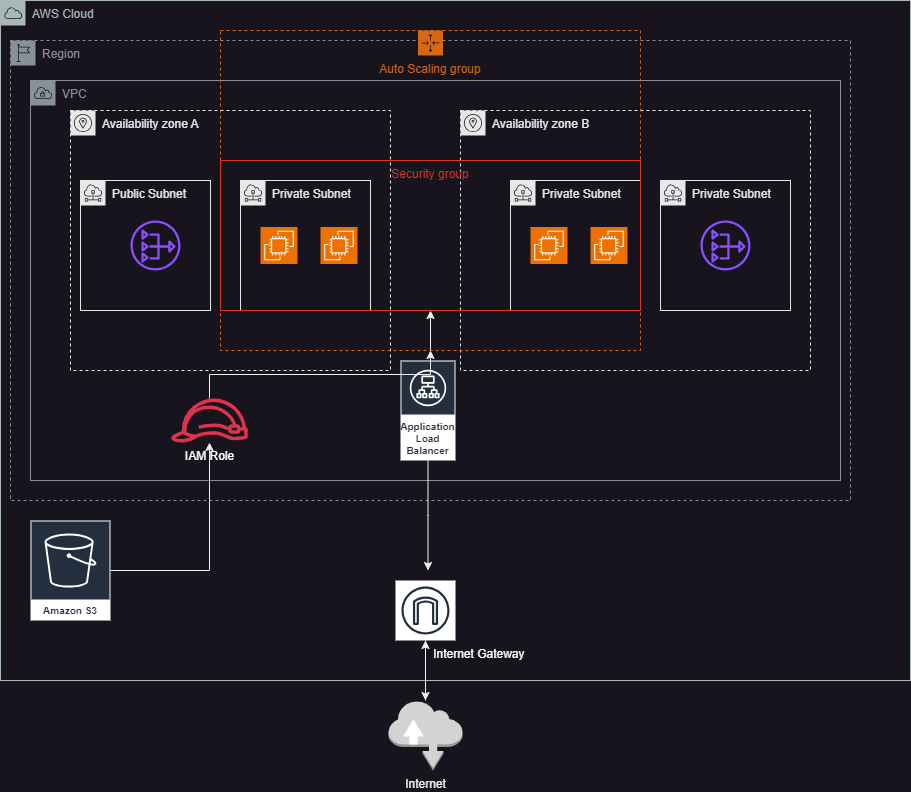

The diagram above was exported from draw.io. Its source (the exported page's mxGraphModel, read from the mxfile embedded in the PNG):
<mxGraphModel dx="1050" dy="621" grid="1" gridSize="10" guides="1" tooltips="1" connect="1" arrows="1" fold="1" page="1" pageScale="1" pageWidth="1169" pageHeight="827" math="0" shadow="0">
  <root>
    <mxCell id="0" />
    <mxCell id="1" parent="0" />
    <mxCell id="6VWFWxZ6qhD08dUT7WRE-20" value="AWS Cloud" style="sketch=0;outlineConnect=0;gradientColor=none;html=1;whiteSpace=wrap;fontSize=12;fontStyle=0;shape=mxgraph.aws4.group;grIcon=mxgraph.aws4.group_aws_cloud;strokeColor=#AAB7B8;fillColor=none;verticalAlign=top;align=left;spacingLeft=30;fontColor=#AAB7B8;dashed=0;" parent="1" vertex="1">
      <mxGeometry x="10" y="30" width="910" height="680" as="geometry" />
    </mxCell>
    <mxCell id="6VWFWxZ6qhD08dUT7WRE-23" value="Availability zone A" style="sketch=0;outlineConnect=0;gradientColor=none;html=1;whiteSpace=wrap;fontSize=12;fontStyle=0;shape=mxgraph.aws4.group;grIcon=mxgraph.aws4.group_availability_zone;strokeColor=#E8E8E8;fillColor=none;verticalAlign=top;align=left;spacingLeft=30;fontColor=#E8E8E8;dashed=1;" parent="1" vertex="1">
      <mxGeometry x="80" y="140" width="320" height="260" as="geometry" />
    </mxCell>
    <mxCell id="6VWFWxZ6qhD08dUT7WRE-24" value="Availability zone B" style="sketch=0;outlineConnect=0;gradientColor=none;html=1;whiteSpace=wrap;fontSize=12;fontStyle=0;shape=mxgraph.aws4.group;grIcon=mxgraph.aws4.group_availability_zone;strokeColor=#E8E8E8;fillColor=none;verticalAlign=top;align=left;spacingLeft=30;fontColor=#E8E8E8;dashed=1;" parent="1" vertex="1">
      <mxGeometry x="470" y="140" width="350" height="260" as="geometry" />
    </mxCell>
    <mxCell id="6VWFWxZ6qhD08dUT7WRE-25" value="Public Subnet" style="sketch=0;outlineConnect=0;gradientColor=none;html=1;whiteSpace=wrap;fontSize=12;fontStyle=0;shape=mxgraph.aws4.group;grIcon=mxgraph.aws4.group_subnet;strokeColor=#E8E8E8;fillColor=none;verticalAlign=top;align=left;spacingLeft=30;fontColor=#E8E8E8;dashed=0;" parent="1" vertex="1">
      <mxGeometry x="90" y="210" width="130" height="130" as="geometry" />
    </mxCell>
    <mxCell id="6VWFWxZ6qhD08dUT7WRE-27" value="Private Subnet" style="sketch=0;outlineConnect=0;gradientColor=none;html=1;whiteSpace=wrap;fontSize=12;fontStyle=0;shape=mxgraph.aws4.group;grIcon=mxgraph.aws4.group_subnet;strokeColor=#E8E8E8;fillColor=none;verticalAlign=top;align=left;spacingLeft=30;fontColor=#E8E8E8;dashed=0;" parent="1" vertex="1">
      <mxGeometry x="250" y="210" width="130" height="130" as="geometry" />
    </mxCell>
    <mxCell id="6VWFWxZ6qhD08dUT7WRE-28" value="Private Subnet" style="sketch=0;outlineConnect=0;gradientColor=none;html=1;whiteSpace=wrap;fontSize=12;fontStyle=0;shape=mxgraph.aws4.group;grIcon=mxgraph.aws4.group_subnet;strokeColor=#E8E8E8;fillColor=none;verticalAlign=top;align=left;spacingLeft=30;fontColor=#E8E8E8;dashed=0;" parent="1" vertex="1">
      <mxGeometry x="670" y="210" width="130" height="130" as="geometry" />
    </mxCell>
    <mxCell id="6VWFWxZ6qhD08dUT7WRE-29" value="" style="sketch=0;outlineConnect=0;fontColor=#232F3E;gradientColor=none;fillColor=#8C4FFF;strokeColor=none;dashed=0;verticalLabelPosition=bottom;verticalAlign=top;align=center;html=1;fontSize=12;fontStyle=0;aspect=fixed;pointerEvents=1;shape=mxgraph.aws4.nat_gateway;" parent="1" vertex="1">
      <mxGeometry x="140" y="250" width="50" height="50" as="geometry" />
    </mxCell>
    <mxCell id="6VWFWxZ6qhD08dUT7WRE-30" value="" style="sketch=0;outlineConnect=0;fontColor=#232F3E;gradientColor=none;fillColor=#8C4FFF;strokeColor=none;dashed=0;verticalLabelPosition=bottom;verticalAlign=top;align=center;html=1;fontSize=12;fontStyle=0;aspect=fixed;pointerEvents=1;shape=mxgraph.aws4.nat_gateway;" parent="1" vertex="1">
      <mxGeometry x="710" y="250" width="50" height="50" as="geometry" />
    </mxCell>
    <mxCell id="6VWFWxZ6qhD08dUT7WRE-31" value="Private Subnet" style="sketch=0;outlineConnect=0;gradientColor=none;html=1;whiteSpace=wrap;fontSize=12;fontStyle=0;shape=mxgraph.aws4.group;grIcon=mxgraph.aws4.group_subnet;strokeColor=#E8E8E8;fillColor=none;verticalAlign=top;align=left;spacingLeft=30;fontColor=#E8E8E8;dashed=0;" parent="1" vertex="1">
      <mxGeometry x="520" y="210" width="130" height="130" as="geometry" />
    </mxCell>
    <mxCell id="6VWFWxZ6qhD08dUT7WRE-37" value="" style="sketch=0;points=[[0,0,0],[0.25,0,0],[0.5,0,0],[0.75,0,0],[1,0,0],[0,1,0],[0.25,1,0],[0.5,1,0],[0.75,1,0],[1,1,0],[0,0.25,0],[0,0.5,0],[0,0.75,0],[1,0.25,0],[1,0.5,0],[1,0.75,0]];outlineConnect=0;fontColor=#232F3E;fillColor=#ED7100;strokeColor=#ffffff;dashed=0;verticalLabelPosition=bottom;verticalAlign=top;align=center;html=1;fontSize=12;fontStyle=0;aspect=fixed;shape=mxgraph.aws4.resourceIcon;resIcon=mxgraph.aws4.ec2;" parent="1" vertex="1">
      <mxGeometry x="600" y="256.5" width="37" height="37" as="geometry" />
    </mxCell>
    <mxCell id="6VWFWxZ6qhD08dUT7WRE-42" value="" style="sketch=0;points=[[0,0,0],[0.25,0,0],[0.5,0,0],[0.75,0,0],[1,0,0],[0,1,0],[0.25,1,0],[0.5,1,0],[0.75,1,0],[1,1,0],[0,0.25,0],[0,0.5,0],[0,0.75,0],[1,0.25,0],[1,0.5,0],[1,0.75,0]];outlineConnect=0;fontColor=#232F3E;fillColor=#ED7100;strokeColor=#ffffff;dashed=0;verticalLabelPosition=bottom;verticalAlign=top;align=center;html=1;fontSize=12;fontStyle=0;aspect=fixed;shape=mxgraph.aws4.resourceIcon;resIcon=mxgraph.aws4.ec2;" parent="1" vertex="1">
      <mxGeometry x="540" y="256.5" width="37" height="37" as="geometry" />
    </mxCell>
    <mxCell id="6VWFWxZ6qhD08dUT7WRE-43" value="" style="sketch=0;points=[[0,0,0],[0.25,0,0],[0.5,0,0],[0.75,0,0],[1,0,0],[0,1,0],[0.25,1,0],[0.5,1,0],[0.75,1,0],[1,1,0],[0,0.25,0],[0,0.5,0],[0,0.75,0],[1,0.25,0],[1,0.5,0],[1,0.75,0]];outlineConnect=0;fontColor=#232F3E;fillColor=#ED7100;strokeColor=#ffffff;dashed=0;verticalLabelPosition=bottom;verticalAlign=top;align=center;html=1;fontSize=12;fontStyle=0;aspect=fixed;shape=mxgraph.aws4.resourceIcon;resIcon=mxgraph.aws4.ec2;" parent="1" vertex="1">
      <mxGeometry x="330" y="256.5" width="37" height="37" as="geometry" />
    </mxCell>
    <mxCell id="6VWFWxZ6qhD08dUT7WRE-44" value="" style="sketch=0;points=[[0,0,0],[0.25,0,0],[0.5,0,0],[0.75,0,0],[1,0,0],[0,1,0],[0.25,1,0],[0.5,1,0],[0.75,1,0],[1,1,0],[0,0.25,0],[0,0.5,0],[0,0.75,0],[1,0.25,0],[1,0.5,0],[1,0.75,0]];outlineConnect=0;fontColor=#232F3E;fillColor=#ED7100;strokeColor=#ffffff;dashed=0;verticalLabelPosition=bottom;verticalAlign=top;align=center;html=1;fontSize=12;fontStyle=0;aspect=fixed;shape=mxgraph.aws4.resourceIcon;resIcon=mxgraph.aws4.ec2;" parent="1" vertex="1">
      <mxGeometry x="270" y="256.5" width="37" height="37" as="geometry" />
    </mxCell>
    <mxCell id="6VWFWxZ6qhD08dUT7WRE-45" value="Region" style="sketch=0;outlineConnect=0;gradientColor=none;html=1;whiteSpace=wrap;fontSize=12;fontStyle=0;shape=mxgraph.aws4.group;grIcon=mxgraph.aws4.group_region;strokeColor=#879196;fillColor=none;verticalAlign=top;align=left;spacingLeft=30;fontColor=#879196;dashed=1;" parent="1" vertex="1">
      <mxGeometry x="20" y="70" width="840" height="460" as="geometry" />
    </mxCell>
    <mxCell id="6VWFWxZ6qhD08dUT7WRE-46" value="VPC" style="sketch=0;outlineConnect=0;gradientColor=none;html=1;whiteSpace=wrap;fontSize=12;fontStyle=0;shape=mxgraph.aws4.group;grIcon=mxgraph.aws4.group_vpc;strokeColor=#879196;fillColor=none;verticalAlign=top;align=left;spacingLeft=30;fontColor=#879196;dashed=0;" parent="1" vertex="1">
      <mxGeometry x="40" y="110" width="810" height="400" as="geometry" />
    </mxCell>
    <mxCell id="6VWFWxZ6qhD08dUT7WRE-47" value="Auto Scaling group" style="points=[[0,0],[0.25,0],[0.5,0],[0.75,0],[1,0],[1,0.25],[1,0.5],[1,0.75],[1,1],[0.75,1],[0.5,1],[0.25,1],[0,1],[0,0.75],[0,0.5],[0,0.25]];outlineConnect=0;gradientColor=none;html=1;whiteSpace=wrap;fontSize=12;fontStyle=0;container=1;pointerEvents=0;collapsible=0;recursiveResize=0;shape=mxgraph.aws4.groupCenter;grIcon=mxgraph.aws4.group_auto_scaling_group;grStroke=1;strokeColor=#D86613;fillColor=none;verticalAlign=top;align=center;fontColor=#D86613;dashed=1;spacingTop=25;" parent="1" vertex="1">
      <mxGeometry x="230" y="60" width="420" height="320" as="geometry" />
    </mxCell>
    <mxCell id="6VWFWxZ6qhD08dUT7WRE-48" value="Security group" style="fillColor=none;strokeColor=#DD3522;verticalAlign=top;fontStyle=0;fontColor=#DD3522;whiteSpace=wrap;html=1;" parent="6VWFWxZ6qhD08dUT7WRE-47" vertex="1">
      <mxGeometry y="130" width="420" height="150" as="geometry" />
    </mxCell>
    <mxCell id="6VWFWxZ6qhD08dUT7WRE-61" style="edgeStyle=orthogonalEdgeStyle;rounded=0;orthogonalLoop=1;jettySize=auto;html=1;exitX=0.5;exitY=1;exitDx=0;exitDy=0;entryX=0.5;entryY=1;entryDx=0;entryDy=0;" parent="6VWFWxZ6qhD08dUT7WRE-47" source="6VWFWxZ6qhD08dUT7WRE-47" target="6VWFWxZ6qhD08dUT7WRE-48" edge="1">
      <mxGeometry relative="1" as="geometry" />
    </mxCell>
    <mxCell id="6VWFWxZ6qhD08dUT7WRE-54" style="edgeStyle=orthogonalEdgeStyle;rounded=0;orthogonalLoop=1;jettySize=auto;html=1;" parent="1" source="6VWFWxZ6qhD08dUT7WRE-53" edge="1">
      <mxGeometry relative="1" as="geometry">
        <mxPoint x="437.5" y="600" as="targetPoint" />
      </mxGeometry>
    </mxCell>
    <mxCell id="6VWFWxZ6qhD08dUT7WRE-53" value="Application Load Balancer" style="sketch=0;outlineConnect=0;fontColor=#232F3E;gradientColor=none;strokeColor=#ffffff;fillColor=#232F3E;dashed=0;verticalLabelPosition=middle;verticalAlign=bottom;align=center;html=1;whiteSpace=wrap;fontSize=10;fontStyle=1;spacing=3;shape=mxgraph.aws4.productIcon;prIcon=mxgraph.aws4.application_load_balancer;" parent="1" vertex="1">
      <mxGeometry x="410" y="390" width="55" height="100" as="geometry" />
    </mxCell>
    <mxCell id="6VWFWxZ6qhD08dUT7WRE-69" value="" style="edgeStyle=orthogonalEdgeStyle;rounded=0;orthogonalLoop=1;jettySize=auto;html=1;" parent="1" source="6VWFWxZ6qhD08dUT7WRE-55" target="6VWFWxZ6qhD08dUT7WRE-62" edge="1">
      <mxGeometry relative="1" as="geometry" />
    </mxCell>
    <mxCell id="6VWFWxZ6qhD08dUT7WRE-55" value="&lt;blockquote style=&quot;margin: 0 0 0 40px; border: none; padding: 0px;&quot;&gt;&lt;blockquote style=&quot;margin: 0 0 0 40px; border: none; padding: 0px;&quot;&gt;&lt;font color=&quot;#ffffff&quot;&gt;&amp;nbsp; &amp;nbsp; &amp;nbsp; &amp;nbsp; Internet Gateway&lt;/font&gt;&lt;/blockquote&gt;&lt;/blockquote&gt;" style="sketch=0;outlineConnect=0;fontColor=#232F3E;gradientColor=none;strokeColor=#232F3E;fillColor=#ffffff;dashed=0;verticalLabelPosition=bottom;verticalAlign=top;align=center;html=1;fontSize=12;fontStyle=0;aspect=fixed;shape=mxgraph.aws4.resourceIcon;resIcon=mxgraph.aws4.internet_gateway;" parent="1" vertex="1">
      <mxGeometry x="405" y="610" width="60" height="60" as="geometry" />
    </mxCell>
    <mxCell id="6VWFWxZ6qhD08dUT7WRE-59" value="" style="edgeStyle=orthogonalEdgeStyle;rounded=0;orthogonalLoop=1;jettySize=auto;html=1;" parent="1" source="6VWFWxZ6qhD08dUT7WRE-57" target="6VWFWxZ6qhD08dUT7WRE-58" edge="1">
      <mxGeometry relative="1" as="geometry" />
    </mxCell>
    <mxCell id="6VWFWxZ6qhD08dUT7WRE-57" value="Amazon S3" style="sketch=0;outlineConnect=0;fontColor=#232F3E;gradientColor=none;strokeColor=#ffffff;fillColor=#232F3E;dashed=0;verticalLabelPosition=middle;verticalAlign=bottom;align=center;html=1;whiteSpace=wrap;fontSize=10;fontStyle=1;spacing=3;shape=mxgraph.aws4.productIcon;prIcon=mxgraph.aws4.s3;" parent="1" vertex="1">
      <mxGeometry x="40" y="550" width="80" height="100" as="geometry" />
    </mxCell>
    <mxCell id="6VWFWxZ6qhD08dUT7WRE-60" style="edgeStyle=orthogonalEdgeStyle;rounded=0;orthogonalLoop=1;jettySize=auto;html=1;" parent="1" source="6VWFWxZ6qhD08dUT7WRE-58" target="6VWFWxZ6qhD08dUT7WRE-47" edge="1">
      <mxGeometry relative="1" as="geometry" />
    </mxCell>
    <mxCell id="6VWFWxZ6qhD08dUT7WRE-58" value="&lt;font color=&quot;#ffffff&quot;&gt;IAM Role&lt;/font&gt;" style="sketch=0;outlineConnect=0;fontColor=#232F3E;gradientColor=none;fillColor=#DD344C;strokeColor=none;dashed=0;verticalLabelPosition=bottom;verticalAlign=top;align=center;html=1;fontSize=12;fontStyle=0;aspect=fixed;pointerEvents=1;shape=mxgraph.aws4.role;" parent="1" vertex="1">
      <mxGeometry x="180" y="428" width="78" height="44" as="geometry" />
    </mxCell>
    <mxCell id="6VWFWxZ6qhD08dUT7WRE-68" value="" style="edgeStyle=orthogonalEdgeStyle;rounded=0;orthogonalLoop=1;jettySize=auto;html=1;" parent="1" source="6VWFWxZ6qhD08dUT7WRE-62" target="6VWFWxZ6qhD08dUT7WRE-55" edge="1">
      <mxGeometry relative="1" as="geometry" />
    </mxCell>
    <mxCell id="6VWFWxZ6qhD08dUT7WRE-62" value="Internet" style="outlineConnect=0;dashed=0;verticalLabelPosition=bottom;verticalAlign=top;align=center;html=1;shape=mxgraph.aws3.internet;fillColor=#D2D3D3;gradientColor=none;" parent="1" vertex="1">
      <mxGeometry x="398" y="730" width="74" height="70" as="geometry" />
    </mxCell>
  </root>
</mxGraphModel>